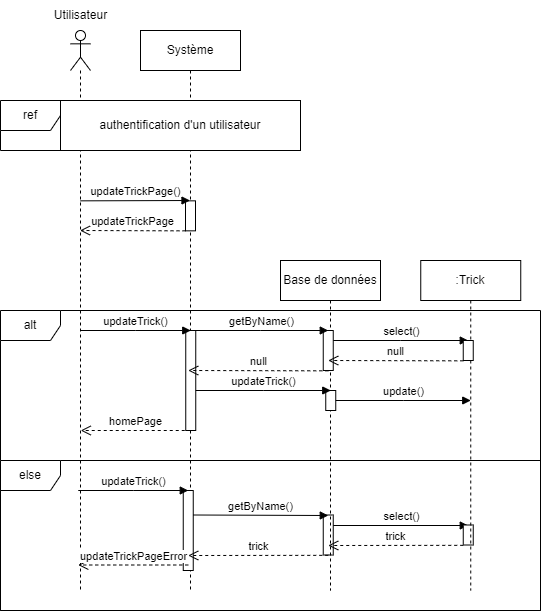

The diagram above was exported from draw.io. Its source (the exported page's mxGraphModel, read from the mxfile embedded in the PNG):
<mxGraphModel dx="1290" dy="541" grid="1" gridSize="10" guides="1" tooltips="1" connect="1" arrows="1" fold="1" page="1" pageScale="1" pageWidth="827" pageHeight="1169" math="0" shadow="0">
  <root>
    <mxCell id="0" />
    <mxCell id="1" parent="0" />
    <mxCell id="dr4r7cyUrPoRtmfEkTI1-1" value="" style="shape=umlLifeline;perimeter=lifelinePerimeter;whiteSpace=wrap;html=1;container=1;dropTarget=0;collapsible=0;recursiveResize=0;outlineConnect=0;portConstraint=eastwest;newEdgeStyle={&quot;edgeStyle&quot;:&quot;elbowEdgeStyle&quot;,&quot;elbow&quot;:&quot;vertical&quot;,&quot;curved&quot;:0,&quot;rounded&quot;:0};participant=umlActor;" parent="1" vertex="1">
      <mxGeometry x="130" y="80" width="20" height="560" as="geometry" />
    </mxCell>
    <mxCell id="dr4r7cyUrPoRtmfEkTI1-2" value="Utilisateur" style="text;html=1;align=center;verticalAlign=middle;resizable=0;points=[];autosize=1;strokeColor=none;fillColor=none;" parent="1" vertex="1">
      <mxGeometry x="100" y="50" width="80" height="30" as="geometry" />
    </mxCell>
    <mxCell id="dr4r7cyUrPoRtmfEkTI1-3" value="Système" style="shape=umlLifeline;perimeter=lifelinePerimeter;whiteSpace=wrap;html=1;container=1;dropTarget=0;collapsible=0;recursiveResize=0;outlineConnect=0;portConstraint=eastwest;newEdgeStyle={&quot;edgeStyle&quot;:&quot;elbowEdgeStyle&quot;,&quot;elbow&quot;:&quot;vertical&quot;,&quot;curved&quot;:0,&quot;rounded&quot;:0};" parent="1" vertex="1">
      <mxGeometry x="200" y="80" width="100" height="560" as="geometry" />
    </mxCell>
    <mxCell id="dr4r7cyUrPoRtmfEkTI1-4" value="" style="html=1;points=[];perimeter=orthogonalPerimeter;outlineConnect=0;targetShapes=umlLifeline;portConstraint=eastwest;newEdgeStyle={&quot;edgeStyle&quot;:&quot;elbowEdgeStyle&quot;,&quot;elbow&quot;:&quot;vertical&quot;,&quot;curved&quot;:0,&quot;rounded&quot;:0};" parent="dr4r7cyUrPoRtmfEkTI1-3" vertex="1">
      <mxGeometry x="42.75" y="460" width="10" height="80" as="geometry" />
    </mxCell>
    <mxCell id="dr4r7cyUrPoRtmfEkTI1-5" value="" style="html=1;points=[];perimeter=orthogonalPerimeter;outlineConnect=0;targetShapes=umlLifeline;portConstraint=eastwest;newEdgeStyle={&quot;edgeStyle&quot;:&quot;elbowEdgeStyle&quot;,&quot;elbow&quot;:&quot;vertical&quot;,&quot;curved&quot;:0,&quot;rounded&quot;:0};" parent="dr4r7cyUrPoRtmfEkTI1-3" vertex="1">
      <mxGeometry x="182.75" y="484.5" width="10" height="40" as="geometry" />
    </mxCell>
    <mxCell id="dr4r7cyUrPoRtmfEkTI1-6" value="updateTrick()" style="html=1;verticalAlign=bottom;endArrow=block;edgeStyle=elbowEdgeStyle;elbow=vertical;curved=0;rounded=0;" parent="dr4r7cyUrPoRtmfEkTI1-3" edge="1">
      <mxGeometry width="80" relative="1" as="geometry">
        <mxPoint x="-62.25" y="460" as="sourcePoint" />
        <mxPoint x="47.75" y="460" as="targetPoint" />
      </mxGeometry>
    </mxCell>
    <mxCell id="dr4r7cyUrPoRtmfEkTI1-7" value="getByName()" style="html=1;verticalAlign=bottom;endArrow=block;edgeStyle=elbowEdgeStyle;elbow=vertical;curved=0;rounded=0;" parent="dr4r7cyUrPoRtmfEkTI1-3" edge="1">
      <mxGeometry width="80" relative="1" as="geometry">
        <mxPoint x="52.75" y="484.5" as="sourcePoint" />
        <mxPoint x="187.75" y="484.5" as="targetPoint" />
      </mxGeometry>
    </mxCell>
    <mxCell id="dr4r7cyUrPoRtmfEkTI1-8" value="select()" style="html=1;verticalAlign=bottom;endArrow=block;edgeStyle=elbowEdgeStyle;elbow=vertical;curved=0;rounded=0;" parent="dr4r7cyUrPoRtmfEkTI1-3" source="dr4r7cyUrPoRtmfEkTI1-5" edge="1">
      <mxGeometry width="80" relative="1" as="geometry">
        <mxPoint x="197.75" y="494.5" as="sourcePoint" />
        <mxPoint x="327.75" y="494.5" as="targetPoint" />
      </mxGeometry>
    </mxCell>
    <mxCell id="dr4r7cyUrPoRtmfEkTI1-9" value="" style="html=1;points=[];perimeter=orthogonalPerimeter;outlineConnect=0;targetShapes=umlLifeline;portConstraint=eastwest;newEdgeStyle={&quot;edgeStyle&quot;:&quot;elbowEdgeStyle&quot;,&quot;elbow&quot;:&quot;vertical&quot;,&quot;curved&quot;:0,&quot;rounded&quot;:0};" parent="dr4r7cyUrPoRtmfEkTI1-3" vertex="1">
      <mxGeometry x="322.75" y="494.5" width="10" height="20" as="geometry" />
    </mxCell>
    <mxCell id="dr4r7cyUrPoRtmfEkTI1-10" value="trick" style="html=1;verticalAlign=bottom;endArrow=open;dashed=1;endSize=8;edgeStyle=elbowEdgeStyle;elbow=vertical;curved=0;rounded=0;" parent="dr4r7cyUrPoRtmfEkTI1-3" edge="1">
      <mxGeometry relative="1" as="geometry">
        <mxPoint x="322.75" y="514.84" as="sourcePoint" />
        <mxPoint x="187.75" y="514.5" as="targetPoint" />
      </mxGeometry>
    </mxCell>
    <mxCell id="dr4r7cyUrPoRtmfEkTI1-11" value="trick" style="html=1;verticalAlign=bottom;endArrow=open;dashed=1;endSize=8;edgeStyle=elbowEdgeStyle;elbow=vertical;curved=0;rounded=0;" parent="dr4r7cyUrPoRtmfEkTI1-3" edge="1">
      <mxGeometry relative="1" as="geometry">
        <mxPoint x="187.75" y="524.84" as="sourcePoint" />
        <mxPoint x="47.75" y="524.5" as="targetPoint" />
      </mxGeometry>
    </mxCell>
    <mxCell id="dr4r7cyUrPoRtmfEkTI1-12" value="updateTrickPageError" style="html=1;verticalAlign=bottom;endArrow=open;dashed=1;endSize=8;edgeStyle=elbowEdgeStyle;elbow=vertical;curved=0;rounded=0;" parent="dr4r7cyUrPoRtmfEkTI1-3" edge="1">
      <mxGeometry relative="1" as="geometry">
        <mxPoint x="47.75" y="534.5" as="sourcePoint" />
        <mxPoint x="-62.25" y="534.5" as="targetPoint" />
        <Array as="points">
          <mxPoint x="17.75" y="534.5" />
        </Array>
      </mxGeometry>
    </mxCell>
    <mxCell id="dr4r7cyUrPoRtmfEkTI1-13" value="Base de données" style="shape=umlLifeline;perimeter=lifelinePerimeter;whiteSpace=wrap;html=1;container=1;dropTarget=0;collapsible=0;recursiveResize=0;outlineConnect=0;portConstraint=eastwest;newEdgeStyle={&quot;edgeStyle&quot;:&quot;elbowEdgeStyle&quot;,&quot;elbow&quot;:&quot;vertical&quot;,&quot;curved&quot;:0,&quot;rounded&quot;:0};" parent="1" vertex="1">
      <mxGeometry x="340" y="310" width="100" height="330" as="geometry" />
    </mxCell>
    <mxCell id="dr4r7cyUrPoRtmfEkTI1-14" value=":Trick" style="shape=umlLifeline;perimeter=lifelinePerimeter;whiteSpace=wrap;html=1;container=1;dropTarget=0;collapsible=0;recursiveResize=0;outlineConnect=0;portConstraint=eastwest;newEdgeStyle={&quot;edgeStyle&quot;:&quot;elbowEdgeStyle&quot;,&quot;elbow&quot;:&quot;vertical&quot;,&quot;curved&quot;:0,&quot;rounded&quot;:0};" parent="1" vertex="1">
      <mxGeometry x="480.25" y="310" width="100" height="330" as="geometry" />
    </mxCell>
    <mxCell id="dr4r7cyUrPoRtmfEkTI1-15" value="ref" style="shape=umlFrame;whiteSpace=wrap;html=1;pointerEvents=0;labelBackgroundColor=default;fontStyle=0;shadow=0;perimeterSpacing=0;" parent="1" vertex="1">
      <mxGeometry x="60" y="150" width="300" height="50" as="geometry" />
    </mxCell>
    <mxCell id="dr4r7cyUrPoRtmfEkTI1-16" value="authentification d'un utilisateur" style="text;html=1;strokeColor=default;fillColor=default;align=center;verticalAlign=middle;whiteSpace=wrap;rounded=0;" parent="1" vertex="1">
      <mxGeometry x="120" y="150" width="240" height="50" as="geometry" />
    </mxCell>
    <mxCell id="dr4r7cyUrPoRtmfEkTI1-19" value="" style="html=1;points=[];perimeter=orthogonalPerimeter;outlineConnect=0;targetShapes=umlLifeline;portConstraint=eastwest;newEdgeStyle={&quot;edgeStyle&quot;:&quot;elbowEdgeStyle&quot;,&quot;elbow&quot;:&quot;vertical&quot;,&quot;curved&quot;:0,&quot;rounded&quot;:0};" parent="1" vertex="1">
      <mxGeometry x="245.25" y="380" width="10" height="100" as="geometry" />
    </mxCell>
    <mxCell id="dr4r7cyUrPoRtmfEkTI1-20" value="" style="html=1;points=[];perimeter=orthogonalPerimeter;outlineConnect=0;targetShapes=umlLifeline;portConstraint=eastwest;newEdgeStyle={&quot;edgeStyle&quot;:&quot;elbowEdgeStyle&quot;,&quot;elbow&quot;:&quot;vertical&quot;,&quot;curved&quot;:0,&quot;rounded&quot;:0};" parent="1" vertex="1">
      <mxGeometry x="385.25" y="440" width="10" height="20" as="geometry" />
    </mxCell>
    <mxCell id="dr4r7cyUrPoRtmfEkTI1-21" value="updateTrick()" style="html=1;verticalAlign=bottom;endArrow=block;edgeStyle=elbowEdgeStyle;elbow=vertical;curved=0;rounded=0;" parent="1" edge="1">
      <mxGeometry x="-0.003" width="80" relative="1" as="geometry">
        <mxPoint x="140.25" y="380" as="sourcePoint" />
        <mxPoint x="250.25" y="380" as="targetPoint" />
        <mxPoint as="offset" />
      </mxGeometry>
    </mxCell>
    <mxCell id="dr4r7cyUrPoRtmfEkTI1-22" value="updateTrick()" style="html=1;verticalAlign=bottom;endArrow=block;edgeStyle=elbowEdgeStyle;elbow=vertical;curved=0;rounded=0;" parent="1" edge="1">
      <mxGeometry width="80" relative="1" as="geometry">
        <mxPoint x="255.25" y="440" as="sourcePoint" />
        <mxPoint x="390.25" y="440" as="targetPoint" />
      </mxGeometry>
    </mxCell>
    <mxCell id="dr4r7cyUrPoRtmfEkTI1-23" value="update()" style="html=1;verticalAlign=bottom;endArrow=block;edgeStyle=elbowEdgeStyle;elbow=vertical;curved=0;rounded=0;" parent="1" source="dr4r7cyUrPoRtmfEkTI1-20" edge="1">
      <mxGeometry x="0.0074" width="80" relative="1" as="geometry">
        <mxPoint x="400.25" y="450" as="sourcePoint" />
        <mxPoint x="530.25" y="450" as="targetPoint" />
        <mxPoint as="offset" />
      </mxGeometry>
    </mxCell>
    <mxCell id="dr4r7cyUrPoRtmfEkTI1-24" value="homePage" style="html=1;verticalAlign=bottom;endArrow=open;dashed=1;endSize=8;edgeStyle=elbowEdgeStyle;elbow=vertical;curved=0;rounded=0;" parent="1" edge="1">
      <mxGeometry relative="1" as="geometry">
        <mxPoint x="250.25" y="480" as="sourcePoint" />
        <mxPoint x="140.25" y="480" as="targetPoint" />
        <Array as="points">
          <mxPoint x="220.25" y="480" />
        </Array>
      </mxGeometry>
    </mxCell>
    <mxCell id="dr4r7cyUrPoRtmfEkTI1-25" value="alt" style="shape=umlFrame;whiteSpace=wrap;html=1;pointerEvents=0;" parent="1" vertex="1">
      <mxGeometry x="60" y="360" width="540" height="300" as="geometry" />
    </mxCell>
    <mxCell id="dr4r7cyUrPoRtmfEkTI1-26" value="else" style="shape=umlFrame;whiteSpace=wrap;html=1;pointerEvents=0;" parent="1" vertex="1">
      <mxGeometry x="60" y="510" width="540" height="150" as="geometry" />
    </mxCell>
    <mxCell id="dr4r7cyUrPoRtmfEkTI1-27" value="" style="html=1;points=[];perimeter=orthogonalPerimeter;outlineConnect=0;targetShapes=umlLifeline;portConstraint=eastwest;newEdgeStyle={&quot;edgeStyle&quot;:&quot;elbowEdgeStyle&quot;,&quot;elbow&quot;:&quot;vertical&quot;,&quot;curved&quot;:0,&quot;rounded&quot;:0};" parent="1" vertex="1">
      <mxGeometry x="382.75" y="380" width="10" height="40" as="geometry" />
    </mxCell>
    <mxCell id="dr4r7cyUrPoRtmfEkTI1-28" value="getByName()" style="html=1;verticalAlign=bottom;endArrow=block;edgeStyle=elbowEdgeStyle;elbow=vertical;curved=0;rounded=0;" parent="1" edge="1">
      <mxGeometry width="80" relative="1" as="geometry">
        <mxPoint x="252.75" y="380" as="sourcePoint" />
        <mxPoint x="387.75" y="380" as="targetPoint" />
      </mxGeometry>
    </mxCell>
    <mxCell id="dr4r7cyUrPoRtmfEkTI1-29" value="select()" style="html=1;verticalAlign=bottom;endArrow=block;edgeStyle=elbowEdgeStyle;elbow=vertical;curved=0;rounded=0;" parent="1" source="dr4r7cyUrPoRtmfEkTI1-27" edge="1">
      <mxGeometry width="80" relative="1" as="geometry">
        <mxPoint x="397.75" y="390" as="sourcePoint" />
        <mxPoint x="527.75" y="390" as="targetPoint" />
      </mxGeometry>
    </mxCell>
    <mxCell id="dr4r7cyUrPoRtmfEkTI1-30" value="" style="html=1;points=[];perimeter=orthogonalPerimeter;outlineConnect=0;targetShapes=umlLifeline;portConstraint=eastwest;newEdgeStyle={&quot;edgeStyle&quot;:&quot;elbowEdgeStyle&quot;,&quot;elbow&quot;:&quot;vertical&quot;,&quot;curved&quot;:0,&quot;rounded&quot;:0};" parent="1" vertex="1">
      <mxGeometry x="522.75" y="390" width="10" height="20" as="geometry" />
    </mxCell>
    <mxCell id="dr4r7cyUrPoRtmfEkTI1-31" value="null" style="html=1;verticalAlign=bottom;endArrow=open;dashed=1;endSize=8;edgeStyle=elbowEdgeStyle;elbow=vertical;curved=0;rounded=0;" parent="1" edge="1">
      <mxGeometry relative="1" as="geometry">
        <mxPoint x="522.75" y="410.34000000000003" as="sourcePoint" />
        <mxPoint x="387.75" y="410" as="targetPoint" />
      </mxGeometry>
    </mxCell>
    <mxCell id="dr4r7cyUrPoRtmfEkTI1-32" value="null" style="html=1;verticalAlign=bottom;endArrow=open;dashed=1;endSize=8;edgeStyle=elbowEdgeStyle;elbow=vertical;curved=0;rounded=0;" parent="1" edge="1">
      <mxGeometry relative="1" as="geometry">
        <mxPoint x="387.75" y="420.34000000000003" as="sourcePoint" />
        <mxPoint x="247.75" y="420" as="targetPoint" />
      </mxGeometry>
    </mxCell>
    <mxCell id="dr4r7cyUrPoRtmfEkTI1-33" value="" style="html=1;points=[];perimeter=orthogonalPerimeter;outlineConnect=0;targetShapes=umlLifeline;portConstraint=eastwest;newEdgeStyle={&quot;edgeStyle&quot;:&quot;elbowEdgeStyle&quot;,&quot;elbow&quot;:&quot;vertical&quot;,&quot;curved&quot;:0,&quot;rounded&quot;:0};" parent="1" vertex="1">
      <mxGeometry x="245" y="250.34" width="10" height="30" as="geometry" />
    </mxCell>
    <mxCell id="dr4r7cyUrPoRtmfEkTI1-34" value="updateTrickPage()" style="html=1;verticalAlign=bottom;endArrow=block;edgeStyle=elbowEdgeStyle;elbow=vertical;curved=0;rounded=0;" parent="1" edge="1">
      <mxGeometry width="80" relative="1" as="geometry">
        <mxPoint x="140" y="250.34000000000003" as="sourcePoint" />
        <mxPoint x="249.50000000000023" y="250.1733333333334" as="targetPoint" />
      </mxGeometry>
    </mxCell>
    <mxCell id="dr4r7cyUrPoRtmfEkTI1-35" value="updateTrickPage" style="html=1;verticalAlign=bottom;endArrow=open;dashed=1;endSize=8;edgeStyle=elbowEdgeStyle;elbow=vertical;curved=0;rounded=0;" parent="1" edge="1">
      <mxGeometry relative="1" as="geometry">
        <mxPoint x="245" y="280.34000000000003" as="sourcePoint" />
        <mxPoint x="139.5" y="280" as="targetPoint" />
      </mxGeometry>
    </mxCell>
  </root>
</mxGraphModel>